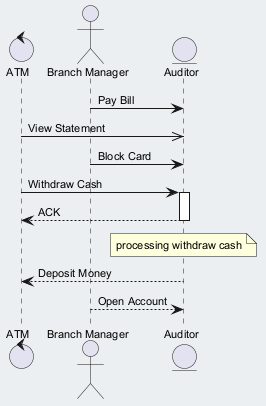

The diagram above was rendered by PlantUML. Its source (embedded in the PNG):
@startuml
skinparam backgroundColor #ECEFF1
skinparam classBackgroundColor #FFFFFF
skinparam classBorderColor #455A64
skinparam defaultFontSize 11
control "ATM" as A
actor "Branch Manager" as BM
entity "Auditor" as A2
BM -> A2 : Pay Bill
A ->> A2 : View Statement
BM -> A2 : Block Card
A -> A2 : Withdraw Cash
activate A2
A2 --> A : ACK
deactivate A2
note over A2 : processing withdraw cash
A2 --> A : Deposit Money
BM --> A2 : Open Account
@enduml